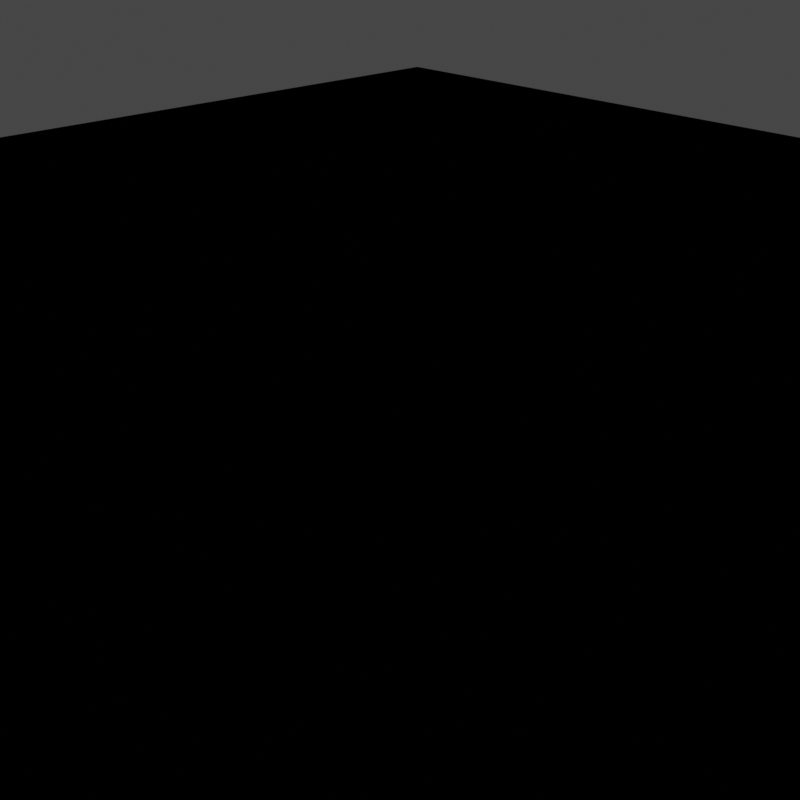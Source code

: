 # Source: map.blend  (saved by Blender 4.0.36; exported with 4.5.12 LTS)
import bpy
from mathutils import Matrix  # noqa: F401  (used for matrix-valued properties, if any)

bpy.ops.wm.read_factory_settings(use_empty=True)
scene = bpy.context.scene
scene.name = 'Scene'

# ---- collections
col_collection = bpy.data.collections.new('Collection'); scene.collection.children.link(col_collection)

# ---- images (referenced by path relative to the original .blend; pixels are not part of the script)
import os
ASSET_DIR = os.environ.get("B2B_ASSET_DIR", "")  # directory of the original .blend (textures are referenced by path, not embedded)
HERE = os.path.dirname(os.path.abspath(__file__))  # packed textures are extracted next to this script under _unpacked/

def load_image(name, relpath, width, height, colorspace="sRGB"):
    """Load a texture the original file referenced (path relative to the .blend, or extracted next to this script)."""
    p = next((c for c in (os.path.join(HERE, relpath), os.path.join(ASSET_DIR, relpath)) if relpath and os.path.exists(c)), "")
    if p:
        img = bpy.data.images.load(p, check_existing=True)
        img.name = name
    else:  # same state as the original file: an image datablock whose file is absent (Cycles renders it pink)
        img = bpy.data.images.new(name, width, height)
        img.source = "FILE"
        img.filepath = "//" + (relpath or name)
    img.colorspace_settings.name = colorspace
    return img
img_second_png = load_image('second.png', '', 1024, 1024, 'sRGB')
img_sand12_ci4_png = load_image('sand12.ci4.png', 'sand12.ci4.png', 1024, 1024, 'sRGB')
img_stone_ci4_png = load_image('stone.ci4.png', 'stone.ci4.png', 1024, 1024, 'sRGB')

# ---- materials (node trees are filled in below, after node groups)
mat_f3dlite_material = bpy.data.materials.new('f3dlite_material')
mat_f3dlite_material.alpha_threshold = 0.2
mat_f3dlite_material.use_transparency_overlap = False
mat_f3dlite_material.show_transparent_back = False
mat_f3dlite_material.use_backface_culling = True
mat_f3dlite_material.preview_render_type = 'FLAT'
mat_border = bpy.data.materials.new('border')
mat_border.alpha_threshold = 0.2
mat_border.use_transparency_overlap = False
mat_border.show_transparent_back = False
mat_border.use_backface_culling = True
mat_border.preview_render_type = 'FLAT'

# ---- node groups
ng_fogblender_off = bpy.data.node_groups.new('FogBlender_Off', 'ShaderNodeTree')
_N = ng_fogblender_off.nodes; _L = ng_fogblender_off.links
ng_calcfog = bpy.data.node_groups.new('CalcFog', 'ShaderNodeTree')
_N = ng_calcfog.nodes; _L = ng_calcfog.links
ng_3_point_lerp = bpy.data.node_groups.new('3 Point Lerp', 'ShaderNodeTree')
_N = ng_3_point_lerp.nodes; _L = ng_3_point_lerp.links
ng_cycle = bpy.data.node_groups.new('Cycle', 'ShaderNodeTree')
_N = ng_cycle.nodes; _L = ng_cycle.links
ng_f3dnoise_nonanimated = bpy.data.node_groups.new('F3DNoise_NonAnimated', 'ShaderNodeTree')
_N = ng_f3dnoise_nonanimated.nodes; _L = ng_f3dnoise_nonanimated.links
ng_uv = bpy.data.node_groups.new('UV', 'ShaderNodeTree')
_N = ng_uv.nodes; _L = ng_uv.links
ng_combinerinputs = bpy.data.node_groups.new('CombinerInputs', 'ShaderNodeTree')
_N = ng_combinerinputs.nodes; _L = ng_combinerinputs.links
ng_output_2cycle_opa = bpy.data.node_groups.new('OUTPUT_2CYCLE_OPA', 'ShaderNodeTree')
_N = ng_output_2cycle_opa.nodes; _L = ng_output_2cycle_opa.links
ng_is_not_i = bpy.data.node_groups.new('Is not i', 'ShaderNodeTree')
_N = ng_is_not_i.nodes; _L = ng_is_not_i.links
ng_uv_basis_0 = bpy.data.node_groups.new('UV Basis 0', 'ShaderNodeTree')
_N = ng_uv_basis_0.nodes; _L = ng_uv_basis_0.links
ng_shdcol_v = bpy.data.node_groups.new('ShdCol_V', 'ShaderNodeTree')
_N = ng_shdcol_v.nodes; _L = ng_shdcol_v.links
ng_texturesettings_lite = bpy.data.node_groups.new('TextureSettings_Lite', 'ShaderNodeTree')
_N = ng_texturesettings_lite.nodes; _L = ng_texturesettings_lite.links
ng_sceneproperties = bpy.data.node_groups.new('SceneProperties', 'ShaderNodeTree')
_s = ng_sceneproperties.interface.new_socket(name='FogEnable', in_out='OUTPUT', socket_type='NodeSocketFloat')
_s = ng_sceneproperties.interface.new_socket(name='FogColor', in_out='OUTPUT', socket_type='NodeSocketColor')
_s = ng_sceneproperties.interface.new_socket(name='F3D_NearClip', in_out='OUTPUT', socket_type='NodeSocketFloat')
_s = ng_sceneproperties.interface.new_socket(name='F3D_FarClip', in_out='OUTPUT', socket_type='NodeSocketFloat')
_s = ng_sceneproperties.interface.new_socket(name='Blender_Game_Scale', in_out='OUTPUT', socket_type='NodeSocketFloat')
_s = ng_sceneproperties.interface.new_socket(name='FogNear', in_out='OUTPUT', socket_type='NodeSocketFloat')
_s = ng_sceneproperties.interface.new_socket(name='FogFar', in_out='OUTPUT', socket_type='NodeSocketFloat')
_s = ng_sceneproperties.interface.new_socket(name='ShadeColor', in_out='OUTPUT', socket_type='NodeSocketColor')
_s = ng_sceneproperties.interface.new_socket(name='AmbientColor', in_out='OUTPUT', socket_type='NodeSocketColor')
_s = ng_sceneproperties.interface.new_socket(name='LightDirection', in_out='OUTPUT', socket_type='NodeSocketVector')
_N = ng_sceneproperties.nodes; _L = ng_sceneproperties.links
n0 = _N.new('NodeGroupOutput'); n0.name = 'Group Output'; n0.location = (0, 0)
n0.inputs[0].default_value = 1.0
n0.inputs[1].default_value = (1.0, 1.0, 1.0, 1.0)
n0.inputs[2].default_value = 100.0
n0.inputs[3].default_value = 3e+04
n0.inputs[4].default_value = 100.0
n0.inputs[5].default_value = 985.0
n0.inputs[6].default_value = 1000.0
n0.inputs[7].default_value = (1.0, 1.0, 1.0, 1.0)
n0.inputs[8].default_value = (0.5, 0.5, 0.5, 1.0)
n0.inputs[9].default_value = (0.4082, -0.8165, 0.4082)
n0.is_active_output = True

# ---- material node trees
mat_f3dlite_material.use_nodes = True; mat_f3dlite_material.node_tree.nodes.clear()
_N = mat_f3dlite_material.node_tree.nodes; _L = mat_f3dlite_material.node_tree.links
n0 = _N.new('NodeReroute'); n0.name = 'Reroute.025'; n0.location = (-181, -415)
n0.width = 16
n1 = _N.new('NodeReroute'); n1.name = 'Reroute.021'; n1.location = (-182, -380)
n1.width = 16
n1.socket_idname = 'NodeSocketFloat'
n2 = _N.new('NodeReroute'); n2.name = 'Reroute.010'; n2.location = (745, 316)
n2.width = 16
n2.socket_idname = 'NodeSocketFloat'
n3 = _N.new('NodeReroute'); n3.name = 'Reroute.009'; n3.location = (769, 339)
n3.width = 16
n4 = _N.new('NodeReroute'); n4.name = 'Reroute.017'; n4.location = (815, -160)
n4.width = 16
n4.socket_idname = 'NodeSocketFloat'
n5 = _N.new('NodeReroute'); n5.name = 'Reroute.003'; n5.location = (746, -220)
n5.width = 16
n5.socket_idname = 'NodeSocketFloat'
n6 = _N.new('NodeReroute'); n6.name = 'Reroute.001'; n6.location = (815, 41)
n6.width = 16
n7 = _N.new('NodeReroute'); n7.name = 'Reroute.019'; n7.location = (791, -138)
n7.width = 16
n7.socket_idname = 'NodeSocketFloat'
n8 = _N.new('NodeReroute'); n8.name = 'GlobalFogColor'; n8.location = (768, -116)
n8.label = 'Global Fog Color'
n8.width = 16
n9 = _N.new('NodeReroute'); n9.name = 'Reroute.016'; n9.location = (815, -584)
n9.width = 16
n9.socket_idname = 'NodeSocketFloat'
n10 = _N.new('NodeReroute'); n10.name = 'Combined_C'; n10.location = (526, 84)
n10.label = 'Combined_C'
n10.width = 16
n11 = _N.new('NodeReroute'); n11.name = 'Combined_A'; n11.location = (526, -220)
n11.label = 'Combined_A'
n11.width = 16
n11.socket_idname = 'NodeSocketFloat'
n12 = _N.new('ShaderNodeGroup'); n12.name = 'FogBlender'; n12.location = (854, -6)
n12.node_tree = ng_fogblender_off
n13 = _N.new('NodeReroute'); n13.name = 'Reroute.043'; n13.location = (-193, 204)
n13.width = 16
n13.socket_idname = 'NodeSocketVector'
n14 = _N.new('NodeReroute'); n14.name = 'Reroute.042'; n14.location = (-216, 160)
n14.width = 16
n14.socket_idname = 'NodeSocketVector'
n15 = _N.new('NodeReroute'); n15.name = 'Reroute.011'; n15.location = (-168, 248)
n15.width = 16
n15.socket_idname = 'NodeSocketVector'
n16 = _N.new('NodeReroute'); n16.name = 'Reroute.038'; n16.location = (273, 438)
n16.width = 16
n17 = _N.new('NodeReroute'); n17.name = 'Reroute.037'; n17.location = (251, 416)
n17.width = 16
n17.socket_idname = 'NodeSocketFloat'
n18 = _N.new('NodeReroute'); n18.name = 'Reroute.006'; n18.location = (-80, 600)
n18.width = 16
n18.socket_idname = 'NodeSocketVector'
n19 = _N.new('NodeReroute'); n19.name = 'Reroute.026'; n19.location = (-100, 557)
n19.width = 16
n19.socket_idname = 'NodeSocketVector'
n20 = _N.new('NodeReroute'); n20.name = 'Reroute.027'; n20.location = (-120, 514)
n20.width = 16
n20.socket_idname = 'NodeSocketVector'
n21 = _N.new('NodeReroute'); n21.name = 'Reroute.035'; n21.location = (251, 665)
n21.width = 16
n21.socket_idname = 'NodeSocketFloat'
n22 = _N.new('NodeReroute'); n22.name = 'Reroute.036'; n22.location = (273, 686)
n22.width = 16
n23 = _N.new('NodeReroute'); n23.name = 'Reroute.028'; n23.location = (-267, 439)
n23.width = 16
n23.socket_idname = 'NodeSocketInt'
n24 = _N.new('NodeReroute'); n24.name = 'Reroute.048'; n24.location = (271, 285)
n24.width = 16
n25 = _N.new('NodeReroute'); n25.name = 'Reroute.046'; n25.location = (271, 334)
n25.width = 16
n26 = _N.new('NodeReroute'); n26.name = 'Reroute.047'; n26.location = (249, 264)
n26.width = 16
n26.socket_idname = 'NodeSocketFloat'
n27 = _N.new('NodeReroute'); n27.name = 'Reroute.045'; n27.location = (249, 312)
n27.width = 16
n27.socket_idname = 'NodeSocketFloat'
n28 = _N.new('NodeReroute'); n28.name = 'Reroute.039'; n28.location = (-267, 84)
n28.width = 16
n28.socket_idname = 'NodeSocketInt'
n29 = _N.new('NodeReroute'); n29.name = 'Reroute.052'; n29.location = (-241, 116)
n29.width = 16
n29.socket_idname = 'NodeSocketVector'
n30 = _N.new('NodeReroute'); n30.name = 'Reroute.005'; n30.location = (-168, 834)
n30.width = 16
n30.socket_idname = 'NodeSocketVector'
n31 = _N.new('NodeReroute'); n31.name = 'Reroute.041'; n31.location = (-193, 811)
n31.width = 16
n31.socket_idname = 'NodeSocketVector'
n32 = _N.new('NodeReroute'); n32.name = 'Reroute.040'; n32.location = (-216, 790)
n32.width = 16
n32.socket_idname = 'NodeSocketVector'
n33 = _N.new('NodeReroute'); n33.name = 'Reroute.012'; n33.location = (-267, 747)
n33.width = 16
n33.socket_idname = 'NodeSocketInt'
n34 = _N.new('NodeReroute'); n34.name = 'Reroute.051'; n34.location = (-241, 767)
n34.width = 16
n34.socket_idname = 'NodeSocketVector'
n35 = _N.new('NodeReroute'); n35.name = 'Reroute.013'; n35.location = (-80, 920)
n35.width = 16
n35.socket_idname = 'NodeSocketVector'
n36 = _N.new('NodeReroute'); n36.name = 'Reroute.002'; n36.location = (-100, 898)
n36.width = 16
n36.socket_idname = 'NodeSocketVector'
n37 = _N.new('NodeReroute'); n37.name = 'Reroute.022'; n37.location = (-120, 877)
n37.width = 16
n37.socket_idname = 'NodeSocketVector'
n38 = _N.new('NodeReroute'); n38.name = 'Reroute.049'; n38.location = (-144, 853)
n38.width = 16
n38.socket_idname = 'NodeSocketVector'
n39 = _N.new('NodeReroute'); n39.name = 'Reroute.060'; n39.location = (-314, 391)
n39.width = 16
n39.socket_idname = 'NodeSocketFloat'
n40 = _N.new('NodeReroute'); n40.name = 'Reroute.054'; n40.location = (-314, 701)
n40.width = 16
n40.socket_idname = 'NodeSocketFloat'
n41 = _N.new('NodeReroute'); n41.name = 'Reroute.053'; n41.location = (-292, 723)
n41.width = 16
n41.socket_idname = 'NodeSocketFloat'
n42 = _N.new('NodeReroute'); n42.name = 'Reroute.059'; n42.location = (-292, 414)
n42.width = 16
n42.socket_idname = 'NodeSocketFloat'
n43 = _N.new('NodeReroute'); n43.name = 'Reroute.055'; n43.location = (-337, 679)
n43.width = 16
n43.socket_idname = 'NodeSocketFloat'
n44 = _N.new('NodeReroute'); n44.name = 'Reroute.056'; n44.location = (-358, 657)
n44.width = 16
n44.socket_idname = 'NodeSocketFloat'
n45 = _N.new('NodeReroute'); n45.name = 'Reroute.058'; n45.location = (-337, 61)
n45.width = 16
n45.socket_idname = 'NodeSocketFloat'
n46 = _N.new('NodeReroute'); n46.name = 'Reroute.057'; n46.location = (-358, 39)
n46.width = 16
n46.socket_idname = 'NodeSocketFloat'
n47 = _N.new('NodeReroute'); n47.name = 'Reroute.050'; n47.location = (-144, 470)
n47.width = 16
n47.socket_idname = 'NodeSocketVector'
n48 = _N.new('NodeReroute'); n48.name = 'Reroute.014'; n48.location = (242, 63)
n48.width = 16
n48.socket_idname = 'NodeSocketFloat'
n49 = _N.new('NodeReroute'); n49.name = 'Reroute.008'; n49.location = (242, -327)
n49.width = 16
n49.socket_idname = 'NodeSocketFloat'
n50 = _N.new('ShaderNodeTexImage'); n50.name = 'Tex1_2'; n50.location = (-125, 213)
n50.label = 'Tex1 Sample 2'
n50.width = 140
n50.mute = True
n50.hide = True
n50.image = img_second_png
n50.interpolation = 'Closest'
n51 = _N.new('ShaderNodeTexImage'); n51.name = 'Tex1_3'; n51.location = (-125, 170)
n51.label = 'Tex1 Sample 3'
n51.width = 140
n51.mute = True
n51.hide = True
n51.image = img_second_png
n51.interpolation = 'Closest'
n52 = _N.new('ShaderNodeTexImage'); n52.name = 'Tex1_4'; n52.location = (-125, 126)
n52.label = 'Tex1 Sample 4'
n52.width = 140
n52.mute = True
n52.hide = True
n52.image = img_second_png
n52.interpolation = 'Closest'
n53 = _N.new('NodeReroute'); n53.name = 'Reroute.015'; n53.location = (242, -584)
n53.width = 16
n53.socket_idname = 'NodeSocketFloat'
n54 = _N.new('NodeReroute'); n54.name = 'ShadeColOut'; n54.location = (193, 130)
n54.label = 'Shade Out'
n54.width = 16
n55 = _N.new('NodeReroute'); n55.name = 'AmbientColOut'; n55.location = (217, 100)
n55.label = 'Ambient Out'
n55.width = 16
n56 = _N.new('ShaderNodeGroup'); n56.name = 'CalcFog'; n56.location = (42, -292)
n56.label = 'Calculate Fog'
n56.width = 166
n56.node_tree = ng_calcfog
n57 = _N.new('ShaderNodeOutputMaterial'); n57.name = 'Material Output F3D'; n57.location = (1381, 199)
n57.label = 'Material Output F3D'
n57.target = 'CYCLES'
n58 = _N.new('NodeReroute'); n58.name = 'Cycle C 2'; n58.location = (1044, 41)
n58.width = 16
n59 = _N.new('NodeReroute'); n59.name = 'Cycle 1 A'; n59.location = (745, 62)
n59.width = 16
n59.socket_idname = 'NodeSocketFloat'
n60 = _N.new('NodeReroute'); n60.name = 'Reroute.004'; n60.location = (769, 84)
n60.width = 16
n61 = _N.new('ShaderNodeGroup'); n61.name = '3 Point Lerp.001'; n61.location = (27, 369)
n61.label = '3 Point Lerp'
n61.mute = True
n61.node_tree = ng_3_point_lerp
n62 = _N.new('ShaderNodeGroup'); n62.name = 'Cycle_2'; n62.location = (583, 75)
n62.label = 'Cycle_2'
n62.node_tree = ng_cycle
n62.inputs[1].default_value = (0.0, 0.0, 0.0, 1.0)
n62.inputs[3].default_value = (0.0, 0.0, 0.0, 1.0)
n62.inputs[4].default_value = 0.0
n62.inputs[5].default_value = 0.0
n62.inputs[6].default_value = 0.0
n63 = _N.new('NodeReroute'); n63.name = 'Reroute.062'; n63.location = (271, -547)
n63.width = 16
n63.socket_idname = 'NodeSocketFloat'
n64 = _N.new('NodeReroute'); n64.name = 'Reroute.061'; n64.location = (271, -726)
n64.width = 16
n64.socket_idname = 'NodeSocketFloat'
n65 = _N.new('ShaderNodeGroup'); n65.name = 'F3DNoiseFactor'; n65.location = (17, -692)
n65.label = 'F3D Noise Factor'
n65.width = 217
n65.node_tree = ng_f3dnoise_nonanimated
n66 = _N.new('NodeReroute'); n66.name = 'Reroute.023'; n66.location = (768, -674)
n66.width = 16
n67 = _N.new('NodeReroute'); n67.name = 'Reroute.020'; n67.location = (791, -648)
n67.width = 16
n67.socket_idname = 'NodeSocketFloat'
n68 = _N.new('NodeReroute'); n68.name = 'Reroute.024'; n68.location = (-181, -674)
n68.width = 16
n69 = _N.new('NodeReroute'); n69.name = 'Reroute.018'; n69.location = (-182, -646)
n69.width = 16
n69.socket_idname = 'NodeSocketFloat'
n70 = _N.new('NodeReroute'); n70.name = 'Reroute.065'; n70.location = (267, 42)
n70.width = 16
n70.socket_idname = 'NodeSocketVector'
n71 = _N.new('NodeReroute'); n71.name = 'FogColor'; n71.location = (-244, -415)
n71.label = 'Fog Color'
n71.width = 16
n72 = _N.new('NodeReroute'); n72.name = 'FogEnable'; n72.location = (-244, -381)
n72.label = 'Enable Fog'
n72.width = 16
n72.socket_idname = 'NodeSocketFloat'
n73 = _N.new('NodeReroute'); n73.name = 'ShadeColor'; n73.location = (-244, -547)
n73.label = 'Shade Color'
n73.width = 16
n74 = _N.new('NodeReroute'); n74.name = 'AmbientColor'; n74.location = (-244, -581)
n74.label = 'Ambient Color'
n74.width = 16
n75 = _N.new('NodeReroute'); n75.name = 'LightDirection'; n75.location = (-244, -613)
n75.label = 'Light Direction'
n75.width = 16
n75.socket_idname = 'NodeSocketVector'
n76 = _N.new('NodeReroute'); n76.name = 'Reroute.033'; n76.location = (-20, -547)
n76.width = 16
n77 = _N.new('NodeReroute'); n77.name = 'Reroute.034'; n77.location = (-2, -581)
n77.width = 16
n78 = _N.new('NodeReroute'); n78.name = 'Reroute.030'; n78.location = (217, -253)
n78.width = 16
n79 = _N.new('NodeReroute'); n79.name = 'Reroute.029'; n79.location = (193, -235)
n79.width = 16
n80 = _N.new('NodeReroute'); n80.name = 'Reroute.031'; n80.location = (-20, -235)
n80.width = 16
n81 = _N.new('NodeReroute'); n81.name = 'Reroute.032'; n81.location = (-2, -253)
n81.width = 16
n82 = _N.new('NodeReroute'); n82.name = 'Reroute'; n82.location = (21, -613)
n82.width = 16
n82.socket_idname = 'NodeSocketVector'
n83 = _N.new('NodeReroute'); n83.name = 'Reroute.007'; n83.location = (21, -273)
n83.width = 16
n83.socket_idname = 'NodeSocketVector'
n84 = _N.new('NodeReroute'); n84.name = 'Reroute.064'; n84.location = (267, -273)
n84.width = 16
n84.socket_idname = 'NodeSocketVector'
n85 = _N.new('ShaderNodeGroup'); n85.name = 'UV'; n85.location = (-987, 408)
n85.width = 165
n85.node_tree = ng_uv
n86 = _N.new('ShaderNodeGroup'); n86.name = 'CombinerInputs'; n86.location = (296, 3)
n86.node_tree = ng_combinerinputs
n86.inputs[0].default_value = (0.0, 0.0, 0.0, 1.0)
n86.inputs[1].default_value = 1.0
n86.inputs[2].default_value = (0.9999, 1.0, 1.0, 1.0)
n86.inputs[3].default_value = 1.0
n86.inputs[4].default_value = (0.5, 0.5, 0.5, 1.0)
n86.inputs[5].default_value = (0.0, 0.0, 0.0, 1.0)
n86.inputs[6].default_value = 0.0
n86.inputs[7].default_value = 0.0
n86.inputs[8].default_value = 0.4471
n86.inputs[9].default_value = 0.1647
n87 = _N.new('ShaderNodeGroup'); n87.name = 'OUTPUT'; n87.location = (1116, 175)
n87.width = 219
n87.node_tree = ng_output_2cycle_opa
n88 = _N.new('ShaderNodeGroup'); n88.name = 'Tex1_I'; n88.location = (295, 396)
n88.label = 'Tex1_I'
n88.mute = True
n88.node_tree = ng_is_not_i
n89 = _N.new('ShaderNodeTexImage'); n89.name = 'Tex0_4'; n89.location = (-63, 479)
n89.label = 'Tex0 Sample 4'
n89.width = 140
n89.hide = True
n89.image = img_sand12_ci4_png
n89.interpolation = 'Closest'
n90 = _N.new('ShaderNodeTexImage'); n90.name = 'Tex0_3'; n90.location = (-63, 524)
n90.label = 'Tex0 Sample 3'
n90.width = 140
n90.hide = True
n90.image = img_sand12_ci4_png
n90.interpolation = 'Closest'
n91 = _N.new('ShaderNodeTexImage'); n91.name = 'Tex0_2'; n91.location = (-62, 567)
n91.label = 'Tex0 Sample 2'
n91.width = 140
n91.hide = True
n91.image = img_sand12_ci4_png
n91.interpolation = 'Closest'
n92 = _N.new('ShaderNodeTexImage'); n92.name = 'Tex0_1'; n92.location = (-61, 610)
n92.label = 'Tex0'
n92.width = 140
n92.hide = True
n92.image = img_sand12_ci4_png
n92.interpolation = 'Closest'
n93 = _N.new('ShaderNodeGroup'); n93.name = 'UV Basis'; n93.location = (-787, 638)
n93.width = 164
n93.node_tree = ng_uv_basis_0
n93.inputs[1].default_value = 64
n93.inputs[2].default_value = 64
n93.inputs[3].default_value = 32
n93.inputs[4].default_value = 32
n93.inputs[5].default_value = 1.0
n93.inputs[6].default_value = 1.0
n93.inputs[7].default_value = 1
n94 = _N.new('ShaderNodeGroup'); n94.name = 'Shade Color'; n94.location = (296, 241)
n94.label = 'Shade Color'
n94.width = 139
n94.node_tree = ng_shdcol_v
n94.inputs[2].default_value = 1
n95 = _N.new('ShaderNodeGroup'); n95.name = 'TextureSettings'; n95.location = (-575, 956)
n95.width = 189
n95.node_tree = ng_texturesettings_lite
n95.inputs[4].default_value = 0.0
n95.inputs[9].default_value = 0.0
n95.inputs[10].default_value = 0
n95.inputs[11].default_value = 0.0
n95.inputs[12].default_value = 63.0
n95.inputs[13].default_value = 6
n95.inputs[14].default_value = 0
n95.inputs[15].default_value = 0.0
n95.inputs[16].default_value = 63.0
n95.inputs[17].default_value = 6
n95.inputs[18].default_value = 0.0
n95.inputs[19].default_value = 0
n95.inputs[20].default_value = 0.0
n95.inputs[21].default_value = 63.0
n95.inputs[22].default_value = 5
n95.inputs[23].default_value = 0
n95.inputs[24].default_value = 0.0
n95.inputs[25].default_value = 31.0
n95.inputs[26].default_value = 5
n95.inputs[27].default_value = 0.0
n95.inputs[28].default_value = 0
n95.inputs[29].default_value = 0
n95.inputs[30].default_value = 0
n95.inputs[31].default_value = 0
n95.inputs[32].default_value = 0.0
n95.inputs[33].default_value = 0
n95.inputs[34].default_value = 0
n95.inputs[35].default_value = 0
n95.inputs[36].default_value = 0
n95.inputs[37].default_value = 0.0
n95.inputs[38].default_value = 1
n96 = _N.new('ShaderNodeTexImage'); n96.name = 'Tex1_1'; n96.location = (-124, 258)
n96.label = 'Tex1'
n96.width = 140
n96.mute = True
n96.hide = True
n96.image = img_second_png
n96.interpolation = 'Closest'
n97 = _N.new('ShaderNodeGroup'); n97.name = 'Cycle_1'; n97.location = (583, 374)
n97.label = 'Cycle_1'
n97.node_tree = ng_cycle
n97.inputs[1].default_value = (0.0, 0.0, 0.0, 1.0)
n97.inputs[3].default_value = (0.0, 0.0, 0.0, 1.0)
n97.inputs[4].default_value = 0.0
n97.inputs[5].default_value = 0.0
n97.inputs[6].default_value = 0.0
n98 = _N.new('ShaderNodeGroup'); n98.name = 'Tex0_I'; n98.location = (296, 549)
n98.label = 'Tex0_I'
n98.node_tree = ng_is_not_i
n99 = _N.new('ShaderNodeGroup'); n99.name = '3 Point Lerp'; n99.location = (88, 722)
n99.label = '3 Point Lerp'
n99.node_tree = ng_3_point_lerp
n100 = _N.new('ShaderNodeGroup'); n100.name = 'SceneProperties'; n100.location = (-420, -360)
n100.node_tree = ng_sceneproperties
n101 = _N.new('ShaderNodeOutputMaterial'); n101.name = 'Material Output'; n101.location = (0, 0)
n101.target = 'EEVEE'
n102 = _N.new('ShaderNodeMixShader'); n102.name = 'Mix Shader'; n102.location = (0, 0)
n102.label = 'Disable Shadow'
n102.hide = True
n103 = _N.new('ShaderNodeLightPath'); n103.name = 'Light Path'; n103.location = (0, 0)
n103.hide = True
n104 = _N.new('ShaderNodeBsdfTransparent'); n104.name = 'Transparent BSDF'; n104.location = (0, 0)
n104.hide = True
_L.new(n60.outputs[0], n10.inputs[0])
_L.new(n5.outputs[0], n11.inputs[0])
_L.new(n59.outputs[0], n5.inputs[0])
_L.new(n97.outputs[0], n3.inputs[0])
_L.new(n62.outputs[0], n6.inputs[0])
_L.new(n60.outputs[0], n87.inputs[0])
_L.new(n59.outputs[0], n87.inputs[1])
_L.new(n24.outputs[0], n88.inputs[0])
_L.new(n62.outputs[1], n87.inputs[3])
_L.new(n3.outputs[0], n60.inputs[0])
_L.new(n97.outputs[1], n2.inputs[0])
_L.new(n2.outputs[0], n59.inputs[0])
_L.new(n95.outputs[0], n35.inputs[0])
_L.new(n18.outputs[0], n92.inputs[0])
_L.new(n15.outputs[0], n96.inputs[0])
_L.new(n35.outputs[0], n18.inputs[0])
_L.new(n58.outputs[0], n87.inputs[2])
_L.new(n6.outputs[0], n12.inputs[0])
_L.new(n12.outputs[0], n58.inputs[0])
_L.new(n85.outputs[0], n93.inputs[0])
_L.new(n93.outputs[0], n95.inputs[0])
_L.new(n93.outputs[1], n95.inputs[1])
_L.new(n93.outputs[2], n95.inputs[2])
_L.new(n93.outputs[3], n95.inputs[3])
_L.new(n93.outputs[5], n95.inputs[5])
_L.new(n93.outputs[6], n95.inputs[6])
_L.new(n93.outputs[7], n95.inputs[7])
_L.new(n93.outputs[8], n95.inputs[8])
_L.new(n56.outputs[0], n49.inputs[0])
_L.new(n49.outputs[0], n48.inputs[0])
_L.new(n49.outputs[0], n53.inputs[0])
_L.new(n53.outputs[0], n9.inputs[0])
_L.new(n9.outputs[0], n4.inputs[0])
_L.new(n4.outputs[0], n12.inputs[3])
_L.new(n48.outputs[0], n94.inputs[3])
_L.new(n7.outputs[0], n12.inputs[2])
_L.new(n1.outputs[0], n69.inputs[0])
_L.new(n67.outputs[0], n7.inputs[0])
_L.new(n69.outputs[0], n67.inputs[0])
_L.new(n72.outputs[0], n1.inputs[0])
_L.new(n8.outputs[0], n12.inputs[1])
_L.new(n66.outputs[0], n8.inputs[0])
_L.new(n68.outputs[0], n66.inputs[0])
_L.new(n0.outputs[0], n68.inputs[0])
_L.new(n71.outputs[0], n0.inputs[0])
_L.new(n1.outputs[0], n56.inputs[0])
_L.new(n79.outputs[0], n54.inputs[0])
_L.new(n78.outputs[0], n55.inputs[0])
_L.new(n80.outputs[0], n79.inputs[0])
_L.new(n81.outputs[0], n78.inputs[0])
_L.new(n76.outputs[0], n80.inputs[0])
_L.new(n77.outputs[0], n81.inputs[0])
_L.new(n73.outputs[0], n76.inputs[0])
_L.new(n74.outputs[0], n77.inputs[0])
_L.new(n87.outputs[0], n57.inputs[0])
_L.new(n19.outputs[0], n91.inputs[0])
_L.new(n20.outputs[0], n90.inputs[0])
_L.new(n23.outputs[0], n99.inputs[8])
_L.new(n95.outputs[1], n36.inputs[0])
_L.new(n95.outputs[4], n30.inputs[0])
_L.new(n95.outputs[2], n37.inputs[0])
_L.new(n36.outputs[0], n19.inputs[0])
_L.new(n37.outputs[0], n20.inputs[0])
_L.new(n90.outputs[0], n99.inputs[4])
_L.new(n91.outputs[0], n99.inputs[2])
_L.new(n92.outputs[0], n99.inputs[0])
_L.new(n91.outputs[1], n99.inputs[3])
_L.new(n90.outputs[1], n99.inputs[5])
_L.new(n16.outputs[0], n98.inputs[0])
_L.new(n17.outputs[0], n98.inputs[1])
_L.new(n92.outputs[1], n99.inputs[1])
_L.new(n30.outputs[0], n15.inputs[0])
_L.new(n95.outputs[8], n33.inputs[0])
_L.new(n33.outputs[0], n23.inputs[0])
_L.new(n99.outputs[1], n21.inputs[0])
_L.new(n99.outputs[0], n22.inputs[0])
_L.new(n21.outputs[0], n17.inputs[0])
_L.new(n22.outputs[0], n16.inputs[0])
_L.new(n96.outputs[0], n61.inputs[0])
_L.new(n96.outputs[1], n61.inputs[1])
_L.new(n26.outputs[0], n88.inputs[1])
_L.new(n50.outputs[0], n61.inputs[2])
_L.new(n50.outputs[1], n61.inputs[3])
_L.new(n51.outputs[0], n61.inputs[4])
_L.new(n51.outputs[1], n61.inputs[5])
_L.new(n13.outputs[0], n50.inputs[0])
_L.new(n14.outputs[0], n51.inputs[0])
_L.new(n28.outputs[0], n61.inputs[8])
_L.new(n23.outputs[0], n28.inputs[0])
_L.new(n95.outputs[6], n32.inputs[0])
_L.new(n95.outputs[5], n31.inputs[0])
_L.new(n32.outputs[0], n14.inputs[0])
_L.new(n31.outputs[0], n13.inputs[0])
_L.new(n61.outputs[1], n27.inputs[0])
_L.new(n61.outputs[0], n25.inputs[0])
_L.new(n27.outputs[0], n26.inputs[0])
_L.new(n25.outputs[0], n24.inputs[0])
_L.new(n39.outputs[0], n99.inputs[10])
_L.new(n45.outputs[0], n61.inputs[9])
_L.new(n89.outputs[0], n99.inputs[6])
_L.new(n89.outputs[1], n99.inputs[7])
_L.new(n42.outputs[0], n99.inputs[9])
_L.new(n47.outputs[0], n89.inputs[0])
_L.new(n95.outputs[3], n38.inputs[0])
_L.new(n38.outputs[0], n47.inputs[0])
_L.new(n52.outputs[0], n61.inputs[6])
_L.new(n52.outputs[1], n61.inputs[7])
_L.new(n29.outputs[0], n52.inputs[0])
_L.new(n46.outputs[0], n61.inputs[10])
_L.new(n95.outputs[7], n34.inputs[0])
_L.new(n34.outputs[0], n29.inputs[0])
_L.new(n95.outputs[9], n41.inputs[0])
_L.new(n95.outputs[10], n40.inputs[0])
_L.new(n95.outputs[11], n43.inputs[0])
_L.new(n95.outputs[12], n44.inputs[0])
_L.new(n44.outputs[0], n46.inputs[0])
_L.new(n43.outputs[0], n45.inputs[0])
_L.new(n41.outputs[0], n42.inputs[0])
_L.new(n40.outputs[0], n39.inputs[0])
_L.new(n63.outputs[0], n86.inputs[10])
_L.new(n64.outputs[0], n63.inputs[0])
_L.new(n65.outputs[0], n64.inputs[0])
_L.new(n70.outputs[0], n94.inputs[4])
_L.new(n75.outputs[0], n82.inputs[0])
_L.new(n82.outputs[0], n83.inputs[0])
_L.new(n83.outputs[0], n84.inputs[0])
_L.new(n84.outputs[0], n70.inputs[0])
_L.new(n100.outputs[0], n72.inputs[0])
_L.new(n100.outputs[1], n71.inputs[0])
_L.new(n100.outputs[5], n56.inputs[4])
_L.new(n100.outputs[6], n56.inputs[5])
_L.new(n100.outputs[4], n56.inputs[3])
_L.new(n100.outputs[2], n56.inputs[1])
_L.new(n100.outputs[3], n56.inputs[2])
_L.new(n100.outputs[7], n73.inputs[0])
_L.new(n100.outputs[8], n74.inputs[0])
_L.new(n100.outputs[9], n75.inputs[0])
_L.new(n54.outputs[0], n94.inputs[0])
_L.new(n55.outputs[0], n94.inputs[1])
_L.new(n98.outputs[0], n97.inputs[0])
_L.new(n94.outputs[0], n97.inputs[2])
_L.new(n86.outputs[0], n97.inputs[7])
_L.new(n10.outputs[0], n62.inputs[0])
_L.new(n86.outputs[3], n62.inputs[2])
_L.new(n11.outputs[0], n62.inputs[7])
_L.new(n87.outputs[0], n102.inputs[1])
_L.new(n102.outputs[0], n101.inputs[0])
_L.new(n103.outputs[1], n102.inputs[0])
_L.new(n104.outputs[0], n102.inputs[2])
n57.is_active_output = True
mat_border.use_nodes = True; mat_border.node_tree.nodes.clear()
_N = mat_border.node_tree.nodes; _L = mat_border.node_tree.links
n0 = _N.new('NodeReroute'); n0.name = 'Reroute.025'; n0.location = (-181, -415)
n0.width = 16
n1 = _N.new('NodeReroute'); n1.name = 'Reroute.021'; n1.location = (-182, -380)
n1.width = 16
n1.socket_idname = 'NodeSocketFloat'
n2 = _N.new('NodeReroute'); n2.name = 'Reroute.010'; n2.location = (745, 316)
n2.width = 16
n2.socket_idname = 'NodeSocketFloat'
n3 = _N.new('NodeReroute'); n3.name = 'Reroute.009'; n3.location = (769, 339)
n3.width = 16
n4 = _N.new('NodeReroute'); n4.name = 'Reroute.017'; n4.location = (815, -160)
n4.width = 16
n4.socket_idname = 'NodeSocketFloat'
n5 = _N.new('NodeReroute'); n5.name = 'Reroute.003'; n5.location = (746, -220)
n5.width = 16
n5.socket_idname = 'NodeSocketFloat'
n6 = _N.new('NodeReroute'); n6.name = 'Reroute.001'; n6.location = (815, 41)
n6.width = 16
n7 = _N.new('NodeReroute'); n7.name = 'Reroute.019'; n7.location = (791, -138)
n7.width = 16
n7.socket_idname = 'NodeSocketFloat'
n8 = _N.new('NodeReroute'); n8.name = 'GlobalFogColor'; n8.location = (768, -116)
n8.label = 'Global Fog Color'
n8.width = 16
n9 = _N.new('NodeReroute'); n9.name = 'Reroute.016'; n9.location = (815, -584)
n9.width = 16
n9.socket_idname = 'NodeSocketFloat'
n10 = _N.new('NodeReroute'); n10.name = 'Combined_C'; n10.location = (526, 84)
n10.label = 'Combined_C'
n10.width = 16
n11 = _N.new('NodeReroute'); n11.name = 'Combined_A'; n11.location = (526, -220)
n11.label = 'Combined_A'
n11.width = 16
n11.socket_idname = 'NodeSocketFloat'
n12 = _N.new('ShaderNodeGroup'); n12.name = 'FogBlender'; n12.location = (854, -6)
n12.node_tree = ng_fogblender_off
n13 = _N.new('NodeReroute'); n13.name = 'Reroute.043'; n13.location = (-193, 204)
n13.width = 16
n13.socket_idname = 'NodeSocketVector'
n14 = _N.new('NodeReroute'); n14.name = 'Reroute.042'; n14.location = (-216, 160)
n14.width = 16
n14.socket_idname = 'NodeSocketVector'
n15 = _N.new('NodeReroute'); n15.name = 'Reroute.011'; n15.location = (-168, 248)
n15.width = 16
n15.socket_idname = 'NodeSocketVector'
n16 = _N.new('NodeReroute'); n16.name = 'Reroute.038'; n16.location = (273, 438)
n16.width = 16
n17 = _N.new('NodeReroute'); n17.name = 'Reroute.037'; n17.location = (251, 416)
n17.width = 16
n17.socket_idname = 'NodeSocketFloat'
n18 = _N.new('NodeReroute'); n18.name = 'Reroute.006'; n18.location = (-80, 600)
n18.width = 16
n18.socket_idname = 'NodeSocketVector'
n19 = _N.new('NodeReroute'); n19.name = 'Reroute.026'; n19.location = (-100, 557)
n19.width = 16
n19.socket_idname = 'NodeSocketVector'
n20 = _N.new('NodeReroute'); n20.name = 'Reroute.027'; n20.location = (-120, 514)
n20.width = 16
n20.socket_idname = 'NodeSocketVector'
n21 = _N.new('NodeReroute'); n21.name = 'Reroute.035'; n21.location = (251, 665)
n21.width = 16
n21.socket_idname = 'NodeSocketFloat'
n22 = _N.new('NodeReroute'); n22.name = 'Reroute.036'; n22.location = (273, 686)
n22.width = 16
n23 = _N.new('NodeReroute'); n23.name = 'Reroute.028'; n23.location = (-267, 439)
n23.width = 16
n23.socket_idname = 'NodeSocketInt'
n24 = _N.new('NodeReroute'); n24.name = 'Reroute.048'; n24.location = (271, 285)
n24.width = 16
n25 = _N.new('NodeReroute'); n25.name = 'Reroute.046'; n25.location = (271, 334)
n25.width = 16
n26 = _N.new('NodeReroute'); n26.name = 'Reroute.047'; n26.location = (249, 264)
n26.width = 16
n26.socket_idname = 'NodeSocketFloat'
n27 = _N.new('NodeReroute'); n27.name = 'Reroute.045'; n27.location = (249, 312)
n27.width = 16
n27.socket_idname = 'NodeSocketFloat'
n28 = _N.new('NodeReroute'); n28.name = 'Reroute.039'; n28.location = (-267, 84)
n28.width = 16
n28.socket_idname = 'NodeSocketInt'
n29 = _N.new('NodeReroute'); n29.name = 'Reroute.052'; n29.location = (-241, 116)
n29.width = 16
n29.socket_idname = 'NodeSocketVector'
n30 = _N.new('NodeReroute'); n30.name = 'Reroute.005'; n30.location = (-168, 834)
n30.width = 16
n30.socket_idname = 'NodeSocketVector'
n31 = _N.new('NodeReroute'); n31.name = 'Reroute.041'; n31.location = (-193, 811)
n31.width = 16
n31.socket_idname = 'NodeSocketVector'
n32 = _N.new('NodeReroute'); n32.name = 'Reroute.040'; n32.location = (-216, 790)
n32.width = 16
n32.socket_idname = 'NodeSocketVector'
n33 = _N.new('NodeReroute'); n33.name = 'Reroute.012'; n33.location = (-267, 747)
n33.width = 16
n33.socket_idname = 'NodeSocketInt'
n34 = _N.new('NodeReroute'); n34.name = 'Reroute.051'; n34.location = (-241, 767)
n34.width = 16
n34.socket_idname = 'NodeSocketVector'
n35 = _N.new('NodeReroute'); n35.name = 'Reroute.013'; n35.location = (-80, 920)
n35.width = 16
n35.socket_idname = 'NodeSocketVector'
n36 = _N.new('NodeReroute'); n36.name = 'Reroute.002'; n36.location = (-100, 898)
n36.width = 16
n36.socket_idname = 'NodeSocketVector'
n37 = _N.new('NodeReroute'); n37.name = 'Reroute.022'; n37.location = (-120, 877)
n37.width = 16
n37.socket_idname = 'NodeSocketVector'
n38 = _N.new('NodeReroute'); n38.name = 'Reroute.049'; n38.location = (-144, 853)
n38.width = 16
n38.socket_idname = 'NodeSocketVector'
n39 = _N.new('NodeReroute'); n39.name = 'Reroute.060'; n39.location = (-314, 391)
n39.width = 16
n39.socket_idname = 'NodeSocketFloat'
n40 = _N.new('NodeReroute'); n40.name = 'Reroute.054'; n40.location = (-314, 701)
n40.width = 16
n40.socket_idname = 'NodeSocketFloat'
n41 = _N.new('NodeReroute'); n41.name = 'Reroute.053'; n41.location = (-292, 723)
n41.width = 16
n41.socket_idname = 'NodeSocketFloat'
n42 = _N.new('NodeReroute'); n42.name = 'Reroute.059'; n42.location = (-292, 414)
n42.width = 16
n42.socket_idname = 'NodeSocketFloat'
n43 = _N.new('NodeReroute'); n43.name = 'Reroute.055'; n43.location = (-337, 679)
n43.width = 16
n43.socket_idname = 'NodeSocketFloat'
n44 = _N.new('NodeReroute'); n44.name = 'Reroute.056'; n44.location = (-358, 657)
n44.width = 16
n44.socket_idname = 'NodeSocketFloat'
n45 = _N.new('NodeReroute'); n45.name = 'Reroute.058'; n45.location = (-337, 61)
n45.width = 16
n45.socket_idname = 'NodeSocketFloat'
n46 = _N.new('NodeReroute'); n46.name = 'Reroute.057'; n46.location = (-358, 39)
n46.width = 16
n46.socket_idname = 'NodeSocketFloat'
n47 = _N.new('NodeReroute'); n47.name = 'Reroute.050'; n47.location = (-144, 470)
n47.width = 16
n47.socket_idname = 'NodeSocketVector'
n48 = _N.new('NodeReroute'); n48.name = 'Reroute.014'; n48.location = (242, 63)
n48.width = 16
n48.socket_idname = 'NodeSocketFloat'
n49 = _N.new('NodeReroute'); n49.name = 'Reroute.008'; n49.location = (242, -327)
n49.width = 16
n49.socket_idname = 'NodeSocketFloat'
n50 = _N.new('ShaderNodeTexImage'); n50.name = 'Tex1_2'; n50.location = (-125, 213)
n50.label = 'Tex1 Sample 2'
n50.width = 140
n50.mute = True
n50.hide = True
n50.image = img_second_png
n50.interpolation = 'Closest'
n51 = _N.new('ShaderNodeTexImage'); n51.name = 'Tex1_3'; n51.location = (-125, 170)
n51.label = 'Tex1 Sample 3'
n51.width = 140
n51.mute = True
n51.hide = True
n51.image = img_second_png
n51.interpolation = 'Closest'
n52 = _N.new('ShaderNodeTexImage'); n52.name = 'Tex1_4'; n52.location = (-125, 126)
n52.label = 'Tex1 Sample 4'
n52.width = 140
n52.mute = True
n52.hide = True
n52.image = img_second_png
n52.interpolation = 'Closest'
n53 = _N.new('NodeReroute'); n53.name = 'Reroute.015'; n53.location = (242, -584)
n53.width = 16
n53.socket_idname = 'NodeSocketFloat'
n54 = _N.new('NodeReroute'); n54.name = 'ShadeColOut'; n54.location = (193, 130)
n54.label = 'Shade Out'
n54.width = 16
n55 = _N.new('NodeReroute'); n55.name = 'AmbientColOut'; n55.location = (217, 100)
n55.label = 'Ambient Out'
n55.width = 16
n56 = _N.new('ShaderNodeGroup'); n56.name = 'CalcFog'; n56.location = (42, -292)
n56.label = 'Calculate Fog'
n56.width = 166
n56.node_tree = ng_calcfog
n57 = _N.new('ShaderNodeOutputMaterial'); n57.name = 'Material Output F3D'; n57.location = (1381, 199)
n57.label = 'Material Output F3D'
n57.target = 'CYCLES'
n58 = _N.new('NodeReroute'); n58.name = 'Cycle C 2'; n58.location = (1044, 41)
n58.width = 16
n59 = _N.new('NodeReroute'); n59.name = 'Cycle 1 A'; n59.location = (745, 62)
n59.width = 16
n59.socket_idname = 'NodeSocketFloat'
n60 = _N.new('NodeReroute'); n60.name = 'Reroute.004'; n60.location = (769, 84)
n60.width = 16
n61 = _N.new('ShaderNodeGroup'); n61.name = '3 Point Lerp.001'; n61.location = (27, 369)
n61.label = '3 Point Lerp'
n61.mute = True
n61.node_tree = ng_3_point_lerp
n62 = _N.new('ShaderNodeGroup'); n62.name = 'Cycle_2'; n62.location = (583, 75)
n62.label = 'Cycle_2'
n62.node_tree = ng_cycle
n62.inputs[1].default_value = (0.0, 0.0, 0.0, 1.0)
n62.inputs[3].default_value = (0.0, 0.0, 0.0, 1.0)
n62.inputs[4].default_value = 0.0
n62.inputs[5].default_value = 0.0
n62.inputs[6].default_value = 0.0
n63 = _N.new('NodeReroute'); n63.name = 'Reroute.062'; n63.location = (271, -547)
n63.width = 16
n63.socket_idname = 'NodeSocketFloat'
n64 = _N.new('NodeReroute'); n64.name = 'Reroute.061'; n64.location = (271, -726)
n64.width = 16
n64.socket_idname = 'NodeSocketFloat'
n65 = _N.new('ShaderNodeGroup'); n65.name = 'F3DNoiseFactor'; n65.location = (17, -692)
n65.label = 'F3D Noise Factor'
n65.width = 217
n65.node_tree = ng_f3dnoise_nonanimated
n66 = _N.new('NodeReroute'); n66.name = 'Reroute.023'; n66.location = (768, -674)
n66.width = 16
n67 = _N.new('NodeReroute'); n67.name = 'Reroute.020'; n67.location = (791, -648)
n67.width = 16
n67.socket_idname = 'NodeSocketFloat'
n68 = _N.new('NodeReroute'); n68.name = 'Reroute.024'; n68.location = (-181, -674)
n68.width = 16
n69 = _N.new('NodeReroute'); n69.name = 'Reroute.018'; n69.location = (-182, -646)
n69.width = 16
n69.socket_idname = 'NodeSocketFloat'
n70 = _N.new('NodeReroute'); n70.name = 'Reroute.065'; n70.location = (267, 42)
n70.width = 16
n70.socket_idname = 'NodeSocketVector'
n71 = _N.new('NodeReroute'); n71.name = 'FogColor'; n71.location = (-244, -415)
n71.label = 'Fog Color'
n71.width = 16
n72 = _N.new('NodeReroute'); n72.name = 'FogEnable'; n72.location = (-244, -381)
n72.label = 'Enable Fog'
n72.width = 16
n72.socket_idname = 'NodeSocketFloat'
n73 = _N.new('NodeReroute'); n73.name = 'ShadeColor'; n73.location = (-244, -547)
n73.label = 'Shade Color'
n73.width = 16
n74 = _N.new('NodeReroute'); n74.name = 'AmbientColor'; n74.location = (-244, -581)
n74.label = 'Ambient Color'
n74.width = 16
n75 = _N.new('NodeReroute'); n75.name = 'LightDirection'; n75.location = (-244, -613)
n75.label = 'Light Direction'
n75.width = 16
n75.socket_idname = 'NodeSocketVector'
n76 = _N.new('NodeReroute'); n76.name = 'Reroute.033'; n76.location = (-20, -547)
n76.width = 16
n77 = _N.new('NodeReroute'); n77.name = 'Reroute.034'; n77.location = (-2, -581)
n77.width = 16
n78 = _N.new('NodeReroute'); n78.name = 'Reroute.030'; n78.location = (217, -253)
n78.width = 16
n79 = _N.new('NodeReroute'); n79.name = 'Reroute.029'; n79.location = (193, -235)
n79.width = 16
n80 = _N.new('NodeReroute'); n80.name = 'Reroute.031'; n80.location = (-20, -235)
n80.width = 16
n81 = _N.new('NodeReroute'); n81.name = 'Reroute.032'; n81.location = (-2, -253)
n81.width = 16
n82 = _N.new('NodeReroute'); n82.name = 'Reroute'; n82.location = (21, -613)
n82.width = 16
n82.socket_idname = 'NodeSocketVector'
n83 = _N.new('NodeReroute'); n83.name = 'Reroute.007'; n83.location = (21, -273)
n83.width = 16
n83.socket_idname = 'NodeSocketVector'
n84 = _N.new('NodeReroute'); n84.name = 'Reroute.064'; n84.location = (267, -273)
n84.width = 16
n84.socket_idname = 'NodeSocketVector'
n85 = _N.new('ShaderNodeGroup'); n85.name = 'UV'; n85.location = (-987, 408)
n85.width = 165
n85.node_tree = ng_uv
n86 = _N.new('ShaderNodeGroup'); n86.name = 'CombinerInputs'; n86.location = (296, 3)
n86.node_tree = ng_combinerinputs
n86.inputs[0].default_value = (0.0, 0.0, 0.0, 1.0)
n86.inputs[1].default_value = 1.0
n86.inputs[2].default_value = (0.9999, 1.0, 1.0, 1.0)
n86.inputs[3].default_value = 1.0
n86.inputs[4].default_value = (0.5, 0.5, 0.5, 1.0)
n86.inputs[5].default_value = (0.0, 0.0, 0.0, 1.0)
n86.inputs[6].default_value = 0.0
n86.inputs[7].default_value = 0.0
n86.inputs[8].default_value = 0.4471
n86.inputs[9].default_value = 0.1647
n87 = _N.new('ShaderNodeGroup'); n87.name = 'OUTPUT'; n87.location = (1116, 175)
n87.width = 219
n87.node_tree = ng_output_2cycle_opa
n88 = _N.new('ShaderNodeGroup'); n88.name = 'Tex1_I'; n88.location = (295, 396)
n88.label = 'Tex1_I'
n88.mute = True
n88.node_tree = ng_is_not_i
n89 = _N.new('ShaderNodeTexImage'); n89.name = 'Tex0_4'; n89.location = (-63, 479)
n89.label = 'Tex0 Sample 4'
n89.width = 140
n89.hide = True
n89.image = img_stone_ci4_png
n89.interpolation = 'Closest'
n90 = _N.new('ShaderNodeTexImage'); n90.name = 'Tex0_3'; n90.location = (-63, 524)
n90.label = 'Tex0 Sample 3'
n90.width = 140
n90.hide = True
n90.image = img_stone_ci4_png
n90.interpolation = 'Closest'
n91 = _N.new('ShaderNodeTexImage'); n91.name = 'Tex0_2'; n91.location = (-62, 567)
n91.label = 'Tex0 Sample 2'
n91.width = 140
n91.hide = True
n91.image = img_stone_ci4_png
n91.interpolation = 'Closest'
n92 = _N.new('ShaderNodeTexImage'); n92.name = 'Tex0_1'; n92.location = (-61, 610)
n92.label = 'Tex0'
n92.width = 140
n92.hide = True
n92.image = img_stone_ci4_png
n92.interpolation = 'Closest'
n93 = _N.new('ShaderNodeGroup'); n93.name = 'UV Basis'; n93.location = (-787, 638)
n93.width = 164
n93.node_tree = ng_uv_basis_0
n93.inputs[1].default_value = 32
n93.inputs[2].default_value = 32
n93.inputs[3].default_value = 32
n93.inputs[4].default_value = 32
n93.inputs[5].default_value = 1.0
n93.inputs[6].default_value = 1.0
n93.inputs[7].default_value = 1
n94 = _N.new('ShaderNodeGroup'); n94.name = 'Shade Color'; n94.location = (296, 241)
n94.label = 'Shade Color'
n94.width = 139
n94.node_tree = ng_shdcol_v
n94.inputs[2].default_value = 1
n95 = _N.new('ShaderNodeGroup'); n95.name = 'TextureSettings'; n95.location = (-575, 956)
n95.width = 189
n95.node_tree = ng_texturesettings_lite
n95.inputs[4].default_value = 0.0
n95.inputs[9].default_value = 0.0
n95.inputs[10].default_value = 0
n95.inputs[11].default_value = 0.0
n95.inputs[12].default_value = 31.0
n95.inputs[13].default_value = 5
n95.inputs[14].default_value = 0
n95.inputs[15].default_value = 0.0
n95.inputs[16].default_value = 31.0
n95.inputs[17].default_value = 5
n95.inputs[18].default_value = 0.0
n95.inputs[19].default_value = 0
n95.inputs[20].default_value = 0.0
n95.inputs[21].default_value = 63.0
n95.inputs[22].default_value = 5
n95.inputs[23].default_value = 0
n95.inputs[24].default_value = 0.0
n95.inputs[25].default_value = 31.0
n95.inputs[26].default_value = 5
n95.inputs[27].default_value = 0.0
n95.inputs[28].default_value = 0
n95.inputs[29].default_value = 0
n95.inputs[30].default_value = 0
n95.inputs[31].default_value = 0
n95.inputs[32].default_value = 0.0
n95.inputs[33].default_value = 0
n95.inputs[34].default_value = 0
n95.inputs[35].default_value = 0
n95.inputs[36].default_value = 0
n95.inputs[37].default_value = 0.0
n95.inputs[38].default_value = 1
n96 = _N.new('ShaderNodeTexImage'); n96.name = 'Tex1_1'; n96.location = (-124, 258)
n96.label = 'Tex1'
n96.width = 140
n96.mute = True
n96.hide = True
n96.image = img_second_png
n96.interpolation = 'Closest'
n97 = _N.new('ShaderNodeGroup'); n97.name = 'Cycle_1'; n97.location = (583, 374)
n97.label = 'Cycle_1'
n97.node_tree = ng_cycle
n97.inputs[1].default_value = (0.0, 0.0, 0.0, 1.0)
n97.inputs[3].default_value = (0.0, 0.0, 0.0, 1.0)
n97.inputs[4].default_value = 0.0
n97.inputs[5].default_value = 0.0
n97.inputs[6].default_value = 0.0
n98 = _N.new('ShaderNodeGroup'); n98.name = 'Tex0_I'; n98.location = (296, 549)
n98.label = 'Tex0_I'
n98.node_tree = ng_is_not_i
n99 = _N.new('ShaderNodeGroup'); n99.name = '3 Point Lerp'; n99.location = (88, 722)
n99.label = '3 Point Lerp'
n99.node_tree = ng_3_point_lerp
n100 = _N.new('ShaderNodeGroup'); n100.name = 'SceneProperties'; n100.location = (-420, -360)
n100.node_tree = ng_sceneproperties
n101 = _N.new('ShaderNodeOutputMaterial'); n101.name = 'Material Output'; n101.location = (0, 0)
n101.target = 'EEVEE'
n102 = _N.new('ShaderNodeMixShader'); n102.name = 'Mix Shader'; n102.location = (0, 0)
n102.label = 'Disable Shadow'
n102.hide = True
n103 = _N.new('ShaderNodeLightPath'); n103.name = 'Light Path'; n103.location = (0, 0)
n103.hide = True
n104 = _N.new('ShaderNodeBsdfTransparent'); n104.name = 'Transparent BSDF'; n104.location = (0, 0)
n104.hide = True
_L.new(n60.outputs[0], n10.inputs[0])
_L.new(n5.outputs[0], n11.inputs[0])
_L.new(n59.outputs[0], n5.inputs[0])
_L.new(n97.outputs[0], n3.inputs[0])
_L.new(n62.outputs[0], n6.inputs[0])
_L.new(n60.outputs[0], n87.inputs[0])
_L.new(n59.outputs[0], n87.inputs[1])
_L.new(n24.outputs[0], n88.inputs[0])
_L.new(n62.outputs[1], n87.inputs[3])
_L.new(n3.outputs[0], n60.inputs[0])
_L.new(n97.outputs[1], n2.inputs[0])
_L.new(n2.outputs[0], n59.inputs[0])
_L.new(n95.outputs[0], n35.inputs[0])
_L.new(n18.outputs[0], n92.inputs[0])
_L.new(n15.outputs[0], n96.inputs[0])
_L.new(n35.outputs[0], n18.inputs[0])
_L.new(n58.outputs[0], n87.inputs[2])
_L.new(n6.outputs[0], n12.inputs[0])
_L.new(n12.outputs[0], n58.inputs[0])
_L.new(n85.outputs[0], n93.inputs[0])
_L.new(n93.outputs[0], n95.inputs[0])
_L.new(n93.outputs[1], n95.inputs[1])
_L.new(n93.outputs[2], n95.inputs[2])
_L.new(n93.outputs[3], n95.inputs[3])
_L.new(n93.outputs[5], n95.inputs[5])
_L.new(n93.outputs[6], n95.inputs[6])
_L.new(n93.outputs[7], n95.inputs[7])
_L.new(n93.outputs[8], n95.inputs[8])
_L.new(n56.outputs[0], n49.inputs[0])
_L.new(n49.outputs[0], n48.inputs[0])
_L.new(n49.outputs[0], n53.inputs[0])
_L.new(n53.outputs[0], n9.inputs[0])
_L.new(n9.outputs[0], n4.inputs[0])
_L.new(n4.outputs[0], n12.inputs[3])
_L.new(n48.outputs[0], n94.inputs[3])
_L.new(n7.outputs[0], n12.inputs[2])
_L.new(n1.outputs[0], n69.inputs[0])
_L.new(n67.outputs[0], n7.inputs[0])
_L.new(n69.outputs[0], n67.inputs[0])
_L.new(n72.outputs[0], n1.inputs[0])
_L.new(n8.outputs[0], n12.inputs[1])
_L.new(n66.outputs[0], n8.inputs[0])
_L.new(n68.outputs[0], n66.inputs[0])
_L.new(n0.outputs[0], n68.inputs[0])
_L.new(n71.outputs[0], n0.inputs[0])
_L.new(n1.outputs[0], n56.inputs[0])
_L.new(n79.outputs[0], n54.inputs[0])
_L.new(n78.outputs[0], n55.inputs[0])
_L.new(n80.outputs[0], n79.inputs[0])
_L.new(n81.outputs[0], n78.inputs[0])
_L.new(n76.outputs[0], n80.inputs[0])
_L.new(n77.outputs[0], n81.inputs[0])
_L.new(n73.outputs[0], n76.inputs[0])
_L.new(n74.outputs[0], n77.inputs[0])
_L.new(n87.outputs[0], n57.inputs[0])
_L.new(n19.outputs[0], n91.inputs[0])
_L.new(n20.outputs[0], n90.inputs[0])
_L.new(n23.outputs[0], n99.inputs[8])
_L.new(n95.outputs[1], n36.inputs[0])
_L.new(n95.outputs[4], n30.inputs[0])
_L.new(n95.outputs[2], n37.inputs[0])
_L.new(n36.outputs[0], n19.inputs[0])
_L.new(n37.outputs[0], n20.inputs[0])
_L.new(n90.outputs[0], n99.inputs[4])
_L.new(n91.outputs[0], n99.inputs[2])
_L.new(n92.outputs[0], n99.inputs[0])
_L.new(n91.outputs[1], n99.inputs[3])
_L.new(n90.outputs[1], n99.inputs[5])
_L.new(n16.outputs[0], n98.inputs[0])
_L.new(n17.outputs[0], n98.inputs[1])
_L.new(n92.outputs[1], n99.inputs[1])
_L.new(n30.outputs[0], n15.inputs[0])
_L.new(n95.outputs[8], n33.inputs[0])
_L.new(n33.outputs[0], n23.inputs[0])
_L.new(n99.outputs[1], n21.inputs[0])
_L.new(n99.outputs[0], n22.inputs[0])
_L.new(n21.outputs[0], n17.inputs[0])
_L.new(n22.outputs[0], n16.inputs[0])
_L.new(n96.outputs[0], n61.inputs[0])
_L.new(n96.outputs[1], n61.inputs[1])
_L.new(n26.outputs[0], n88.inputs[1])
_L.new(n50.outputs[0], n61.inputs[2])
_L.new(n50.outputs[1], n61.inputs[3])
_L.new(n51.outputs[0], n61.inputs[4])
_L.new(n51.outputs[1], n61.inputs[5])
_L.new(n13.outputs[0], n50.inputs[0])
_L.new(n14.outputs[0], n51.inputs[0])
_L.new(n28.outputs[0], n61.inputs[8])
_L.new(n23.outputs[0], n28.inputs[0])
_L.new(n95.outputs[6], n32.inputs[0])
_L.new(n95.outputs[5], n31.inputs[0])
_L.new(n32.outputs[0], n14.inputs[0])
_L.new(n31.outputs[0], n13.inputs[0])
_L.new(n61.outputs[1], n27.inputs[0])
_L.new(n61.outputs[0], n25.inputs[0])
_L.new(n27.outputs[0], n26.inputs[0])
_L.new(n25.outputs[0], n24.inputs[0])
_L.new(n39.outputs[0], n99.inputs[10])
_L.new(n45.outputs[0], n61.inputs[9])
_L.new(n89.outputs[0], n99.inputs[6])
_L.new(n89.outputs[1], n99.inputs[7])
_L.new(n42.outputs[0], n99.inputs[9])
_L.new(n47.outputs[0], n89.inputs[0])
_L.new(n95.outputs[3], n38.inputs[0])
_L.new(n38.outputs[0], n47.inputs[0])
_L.new(n52.outputs[0], n61.inputs[6])
_L.new(n52.outputs[1], n61.inputs[7])
_L.new(n29.outputs[0], n52.inputs[0])
_L.new(n46.outputs[0], n61.inputs[10])
_L.new(n95.outputs[7], n34.inputs[0])
_L.new(n34.outputs[0], n29.inputs[0])
_L.new(n95.outputs[9], n41.inputs[0])
_L.new(n95.outputs[10], n40.inputs[0])
_L.new(n95.outputs[11], n43.inputs[0])
_L.new(n95.outputs[12], n44.inputs[0])
_L.new(n44.outputs[0], n46.inputs[0])
_L.new(n43.outputs[0], n45.inputs[0])
_L.new(n41.outputs[0], n42.inputs[0])
_L.new(n40.outputs[0], n39.inputs[0])
_L.new(n63.outputs[0], n86.inputs[10])
_L.new(n64.outputs[0], n63.inputs[0])
_L.new(n65.outputs[0], n64.inputs[0])
_L.new(n70.outputs[0], n94.inputs[4])
_L.new(n75.outputs[0], n82.inputs[0])
_L.new(n82.outputs[0], n83.inputs[0])
_L.new(n83.outputs[0], n84.inputs[0])
_L.new(n84.outputs[0], n70.inputs[0])
_L.new(n100.outputs[0], n72.inputs[0])
_L.new(n100.outputs[1], n71.inputs[0])
_L.new(n100.outputs[5], n56.inputs[4])
_L.new(n100.outputs[6], n56.inputs[5])
_L.new(n100.outputs[4], n56.inputs[3])
_L.new(n100.outputs[2], n56.inputs[1])
_L.new(n100.outputs[3], n56.inputs[2])
_L.new(n100.outputs[7], n73.inputs[0])
_L.new(n100.outputs[8], n74.inputs[0])
_L.new(n100.outputs[9], n75.inputs[0])
_L.new(n54.outputs[0], n94.inputs[0])
_L.new(n55.outputs[0], n94.inputs[1])
_L.new(n98.outputs[0], n97.inputs[0])
_L.new(n94.outputs[0], n97.inputs[2])
_L.new(n86.outputs[0], n97.inputs[7])
_L.new(n10.outputs[0], n62.inputs[0])
_L.new(n86.outputs[3], n62.inputs[2])
_L.new(n11.outputs[0], n62.inputs[7])
_L.new(n87.outputs[0], n102.inputs[1])
_L.new(n102.outputs[0], n101.inputs[0])
_L.new(n103.outputs[1], n102.inputs[0])
_L.new(n104.outputs[0], n102.inputs[2])
n57.is_active_output = True

# ---- world
world_world = bpy.data.worlds.new('World'); scene.world = world_world
world_world.use_nodes = True; world_world.node_tree.nodes.clear()
_N = world_world.node_tree.nodes; _L = world_world.node_tree.links
n0 = _N.new('ShaderNodeOutputWorld'); n0.name = 'World Output'; n0.location = (300, 300)
n1 = _N.new('ShaderNodeBackground'); n1.name = 'Background'; n1.location = (10, 300)
n1.inputs[0].default_value = (0.05088, 0.05088, 0.05088, 1.0)
_L.new(n1.outputs[0], n0.inputs[0])
n0.is_active_output = True
world_world.color = (0.05088, 0.05088, 0.05088)
world_world.use_sun_shadow = False
world_world.sun_shadow_jitter_overblur = 0.0

# ---- cameras
cam_camera = bpy.data.cameras.new('Camera')
cam_camera.clip_end = 100.0
cam_camera.ortho_scale = 7.314

# ---- lights
light_light = bpy.data.lights.new('Light', 'POINT')
light_light.transmission_factor = 0.0
light_light.use_soft_falloff = False
light_light.energy = 1000.0
light_light.shadow_soft_size = 0.1
light_light.shadow_maximum_resolution = 0.006
light_light.use_absolute_resolution = True

# ---- meshes
me_plane = bpy.data.meshes.new('Plane')
me_plane.from_pydata([(-8.0, -8.0, 0.0), (8.0, -8.0, 0.0), (-8.0, 8.0, 0.0), (8.0, 8.0, 0.0), (-4.0, -8.0, 0.0), (0.0, -8.0, 0.0), (4.0, -8.0, 0.0), (4.0, 8.0, 0.0), (0.0, 8.0, 0.0), (-4.0, 8.0, 0.0), (-8.0, 4.0, 0.0), (-8.0, 0.0, 0.0), (-8.0, -4.0, 0.0), (8.0, -4.0, 0.0), (8.0, 0.0, 0.0), (8.0, 4.0, 0.0), (-4.0, -4.0, 0.0), (-4.0, 0.0, 0.0), (-4.0, 4.0, 0.0), (0.0, -4.0, 0.0), (0.0, 0.0, 0.0), (0.0, 4.0, 0.0), (4.0, -4.0, 0.0), (4.0, 0.0, 0.0), (4.0, 4.0, 0.0), (-4.0, -8.0, 0.0), (0.0, -8.0, 0.0), (4.0, -8.0, 0.0), (4.0, 8.0, 0.0), (0.0, 8.0, 0.0), (-4.0, 8.0, 0.0), (-8.0, 4.0, 0.0), (-8.0, 0.0, 0.0), (-8.0, -4.0, 0.0), (8.0, -4.0, 0.0), (8.0, 0.0, 0.0), (8.0, 4.0, 0.0), (-4.0, -8.0, 1.271), (0.0, -8.0, 1.271), (4.0, -8.0, 1.271), (4.0, 8.0, 1.271), (0.0, 8.0, 1.271), (-4.0, 8.0, 1.271), (-8.0, 4.0, 1.271), (-8.0, 0.0, 1.271), (-8.0, -4.0, 1.271), (8.0, -4.0, 1.271), (8.0, 0.0, 1.271), (8.0, 4.0, 1.271), (-8.0, -8.0, 0.0), (8.0, -8.0, 0.0), (-8.0, 8.0, 0.0), (8.0, 8.0, 0.0), (-8.0, -8.0, 1.271), (8.0, -8.0, 1.271), (-8.0, 8.0, 1.271), (8.0, 8.0, 1.271)], [], [(3, 24, 15), (18, 2, 10), (21, 9, 18), (24, 8, 21), (6, 19, 5), (22, 20, 19), (23, 21, 20), (5, 16, 4), (19, 17, 16), (20, 18, 17), (16, 0, 4), (16, 11, 12), (17, 10, 11), (1, 22, 6), (13, 23, 22), (14, 24, 23), (18, 9, 2), (21, 8, 9), (24, 7, 8), (6, 22, 19), (22, 23, 20), (23, 24, 21), (5, 19, 16), (19, 20, 17), (20, 21, 18), (7, 24, 3), (16, 17, 11), (17, 18, 10), (1, 13, 22), (13, 14, 23), (14, 15, 24), (12, 0, 16), (51, 30, 42, 55), (30, 29, 41, 42), (28, 52, 56, 40), (35, 34, 46, 47), (31, 51, 55, 43), (36, 35, 47, 48), (50, 27, 39, 54), (26, 25, 37, 38), (52, 36, 48, 56), (27, 26, 38, 39), (32, 31, 43, 44), (25, 49, 53, 37), (33, 32, 44, 45), (29, 28, 40, 41), (34, 50, 54, 46), (49, 33, 45, 53)])
me_plane.polygons.foreach_set('material_index', [0, 0, 0, 0, 0, 0, 0, 0, 0, 0, 0, 0, 0, 0, 0, 0, 0, 0, 0, 0, 0, 0, 0, 0, 0, 0, 0, 0, 0, 0, 0, 0, 1, 1, 1, 1, 1, 1, 1, 1, 1, 1, 1, 1, 1, 1, 1, 1])
_uv = me_plane.uv_layers.new(name='UVMap')
_uv.uv.foreach_set('vector', [2.5, 2.5, 1.5, 1.5, 2.5, 1.5, -0.5, 1.5, -1.5, 2.5, -1.5, 1.5, 0.5, 1.5, -0.5, 2.5, -0.5, 1.5, 1.5, 1.5, 0.5, 2.5, 0.5, 1.5, 1.5, -1.5, 0.5, -0.5, 0.5, -1.5, 1.5, -0.5, 0.5, 0.5, 0.5, -0.5, 1.5, 0.5, 0.5, 1.5, 0.5, 0.5, 0.5, -1.5, -0.5, -0.5, -0.5, -1.5, 0.5, -0.5, -0.5, 0.5, -0.5, -0.5, 0.5, 0.5, -0.5, 1.5, -0.5, 0.5, -0.5, -0.5, -1.5, -1.5, -0.5, -1.5, -0.5, -0.5, -1.5, 0.5, -1.5, -0.5, -0.5, 0.5, -1.5, 1.5, -1.5, 0.5, 2.5, -1.5, 1.5, -0.5, 1.5, -1.5, 2.5, -0.5, 1.5, 0.5, 1.5, -0.5, 2.5, 0.5, 1.5, 1.5, 1.5, 0.5, -0.5, 1.5, -0.5, 2.5, -1.5, 2.5, 0.5, 1.5, 0.5, 2.5, -0.5, 2.5, 1.5, 1.5, 1.5, 2.5, 0.5, 2.5, 1.5, -1.5, 1.5, -0.5, 0.5, -0.5, 1.5, -0.5, 1.5, 0.5, 0.5, 0.5, 1.5, 0.5, 1.5, 1.5, 0.5, 1.5, 0.5, -1.5, 0.5, -0.5, -0.5, -0.5, 0.5, -0.5, 0.5, 0.5, -0.5, 0.5, 0.5, 0.5, 0.5, 1.5, -0.5, 1.5, 1.5, 2.5, 1.5, 1.5, 2.5, 2.5, -0.5, -0.5, -0.5, 0.5, -1.5, 0.5, -0.5, 0.5, -0.5, 1.5, -1.5, 1.5, 2.5, -1.5, 2.5, -0.5, 1.5, -0.5, 2.5, -0.5, 2.5, 0.5, 1.5, 0.5, 2.5, 0.5, 2.5, 1.5, 1.5, 1.5, -1.5, -0.5, -1.5, -1.5, -0.5, -0.5, -3.5, 0.00709, -1.5, 0.00709, -1.5, 0.9929, -3.5, 0.9929, -1.5, 0.00709, 0.5, 0.00709, 0.5, 0.9929, -1.5, 0.9929, 2.5, 0.00709, 4.5, 0.00709, 4.5, 0.9929, 2.5, 0.9929, 0.5, 0.00709, -1.5, 0.00709, -1.5, 0.9929, 0.5, 0.9929, 2.5, 0.00709, 4.5, 0.00709, 4.5, 0.9929, 2.5, 0.9929, 2.5, 0.00709, 0.5, 0.00709, 0.5, 0.9929, 2.5, 0.9929, 4.5, 0.00709, 2.5, 0.00709, 2.5, 0.9929, 4.5, 0.9929, 0.5, 0.00709, -1.5, 0.00709, -1.5, 0.9929, 0.5, 0.9929, 4.5, 0.00709, 2.5, 0.00709, 2.5, 0.9929, 4.5, 0.9929, 2.5, 0.00709, 0.5, 0.00709, 0.5, 0.9929, 2.5, 0.9929, 0.5, 0.00709, 2.5, 0.00709, 2.5, 0.9929, 0.5, 0.9929, -1.5, 0.00709, -3.5, 0.00709, -3.5, 0.9929, -1.5, 0.9929, -1.5, 0.00709, 0.5, 0.00709, 0.5, 0.9929, -1.5, 0.9929, 0.5, 0.00709, 2.5, 0.00709, 2.5, 0.9929, 0.5, 0.9929, -1.5, 0.00709, -3.5, 0.00709, -3.5, 0.9929, -1.5, 0.9929, -3.5, 0.00709, -1.5, 0.00709, -1.5, 0.9929, -3.5, 0.9929])
_ca = me_plane.color_attributes.new('Col', 'FLOAT_COLOR', 'CORNER')
_ca.data.foreach_set('color', [0.178, 0.1053, 0.0182, 1.0, 1.0, 0.9916, 0.9879, 1.0, 0.1789, 0.106, 0.01818, 1.0, 1.0, 1.0, 1.0, 1.0, 0.1789, 0.106, 0.01818, 1.0, 0.1789, 0.106, 0.01818, 1.0, 1.0, 0.9776, 0.9678, 1.0, 0.1789, 0.106, 0.01818, 1.0, 1.0, 1.0, 1.0, 1.0, 1.0, 0.9916, 0.9879, 1.0, 0.1789, 0.106, 0.01818, 1.0, 1.0, 0.9776, 0.9678, 1.0, 0.1787, 0.1059, 0.01819, 1.0, 0.985, 0.9848, 0.9848, 1.0, 0.1789, 0.106, 0.01818, 1.0, 1.0, 1.0, 1.0, 1.0, 1.0, 0.7372, 0.583, 1.0, 0.985, 0.9848, 0.9848, 1.0, 1.0, 1.0, 1.0, 1.0, 1.0, 0.9776, 0.9678, 1.0, 1.0, 0.7372, 0.583, 1.0, 0.1789, 0.106, 0.01818, 1.0, 1.0, 1.0, 1.0, 1.0, 0.1788, 0.106, 0.01818, 1.0, 0.985, 0.9848, 0.9848, 1.0, 1.0, 1.0, 1.0, 1.0, 1.0, 1.0, 1.0, 1.0, 1.0, 0.7372, 0.583, 1.0, 1.0, 1.0, 1.0, 1.0, 1.0, 1.0, 1.0, 1.0, 1.0, 1.0, 1.0, 1.0, 0.1789, 0.106, 0.01818, 1.0, 0.1788, 0.106, 0.01818, 1.0, 1.0, 1.0, 1.0, 1.0, 0.1789, 0.106, 0.01818, 1.0, 0.1789, 0.106, 0.01818, 1.0, 1.0, 1.0, 1.0, 1.0, 0.1789, 0.106, 0.01818, 1.0, 0.1789, 0.106, 0.01818, 1.0, 0.1579, 0.08896, 0.01849, 1.0, 1.0, 1.0, 1.0, 1.0, 0.1787, 0.1059, 0.01819, 1.0, 0.1789, 0.106, 0.01818, 1.0, 1.0, 1.0, 1.0, 1.0, 1.0, 1.0, 1.0, 1.0, 0.1784, 0.1056, 0.01819, 1.0, 1.0, 0.9916, 0.9879, 1.0, 1.0, 1.0, 1.0, 1.0, 1.0, 1.0, 1.0, 1.0, 0.1789, 0.106, 0.01818, 1.0, 0.1789, 0.106, 0.01818, 1.0, 1.0, 0.9776, 0.9678, 1.0, 0.1789, 0.106, 0.01818, 1.0, 0.1789, 0.106, 0.01818, 1.0, 1.0, 0.9916, 0.9879, 1.0, 0.1789, 0.106, 0.01818, 1.0, 0.1789, 0.106, 0.01818, 1.0, 0.1787, 0.1059, 0.01819, 1.0, 1.0, 1.0, 1.0, 1.0, 0.985, 0.9848, 0.9848, 1.0, 1.0, 1.0, 1.0, 1.0, 1.0, 1.0, 1.0, 1.0, 1.0, 0.7372, 0.583, 1.0, 1.0, 1.0, 1.0, 1.0, 1.0, 0.9916, 0.9879, 1.0, 1.0, 0.9776, 0.9678, 1.0, 0.1789, 0.106, 0.01818, 1.0, 0.985, 0.9848, 0.9848, 1.0, 1.0, 1.0, 1.0, 1.0, 0.985, 0.9848, 0.9848, 1.0, 1.0, 0.7372, 0.583, 1.0, 1.0, 1.0, 1.0, 1.0, 1.0, 0.7372, 0.583, 1.0, 1.0, 0.9776, 0.9678, 1.0, 1.0, 1.0, 1.0, 1.0, 0.1789, 0.106, 0.01818, 1.0, 1.0, 0.9916, 0.9879, 1.0, 0.178, 0.1053, 0.0182, 1.0, 1.0, 1.0, 1.0, 1.0, 1.0, 1.0, 1.0, 1.0, 0.1789, 0.106, 0.01818, 1.0, 1.0, 1.0, 1.0, 1.0, 1.0, 1.0, 1.0, 1.0, 0.1789, 0.106, 0.01818, 1.0, 0.1579, 0.08896, 0.01849, 1.0, 0.1789, 0.106, 0.01818, 1.0, 1.0, 1.0, 1.0, 1.0, 0.1789, 0.106, 0.01818, 1.0, 0.1784, 0.1056, 0.01819, 1.0, 1.0, 1.0, 1.0, 1.0, 0.1784, 0.1056, 0.01819, 1.0, 0.1789, 0.106, 0.01818, 1.0, 1.0, 0.9916, 0.9879, 1.0, 0.1789, 0.106, 0.01818, 1.0, 0.1789, 0.106, 0.01818, 1.0, 1.0, 1.0, 1.0, 1.0, 0.1789, 0.106, 0.01822, 1.0, 0.179, 0.1061, 0.01881, 1.0, 1.0, 0.7279, 0.5716, 1.0, 0.3505, 0.2575, 0.2038, 1.0, 0.179, 0.1061, 0.01881, 1.0, 0.1789, 0.106, 0.01818, 1.0, 1.0, 0.7279, 0.5716, 1.0, 1.0, 0.7279, 0.5716, 1.0, 0.179, 0.1061, 0.01863, 1.0, 0.08839, 0.03378, 0.005196, 1.0, 0.3267, 0.2378, 0.1867, 1.0, 0.9176, 0.6682, 0.525, 1.0, 0.1789, 0.106, 0.0182, 1.0, 0.1795, 0.1067, 0.02128, 1.0, 0.9947, 0.7239, 0.5684, 1.0, 1.0, 0.7279, 0.5716, 1.0, 0.1792, 0.1063, 0.01951, 1.0, 0.1789, 0.106, 0.01822, 1.0, 0.3505, 0.2575, 0.2038, 1.0, 1.0, 0.7279, 0.5716, 1.0, 0.1789, 0.106, 0.01818, 1.0, 0.1789, 0.106, 0.0182, 1.0, 1.0, 0.7279, 0.5716, 1.0, 1.0, 0.7279, 0.5716, 1.0, 0.1789, 0.106, 0.01818, 1.0, 0.1789, 0.106, 0.01818, 1.0, 1.0, 0.7279, 0.5716, 1.0, 0.2757, 0.1944, 0.1478, 1.0, 0.1789, 0.106, 0.01818, 1.0, 0.1789, 0.106, 0.01818, 1.0, 1.0, 0.7279, 0.5716, 1.0, 0.8998, 0.6553, 0.515, 1.0, 0.08265, 0.02964, 0.001982, 1.0, 0.1789, 0.106, 0.01818, 1.0, 1.0, 0.7279, 0.5716, 1.0, 0.3325, 0.2419, 0.1899, 1.0, 0.1789, 0.106, 0.01818, 1.0, 0.1789, 0.106, 0.01818, 1.0, 0.8998, 0.6553, 0.515, 1.0, 1.0, 0.7279, 0.5716, 1.0, 0.179, 0.1061, 0.01854, 1.0, 0.1792, 0.1063, 0.01951, 1.0, 1.0, 0.7279, 0.5716, 1.0, 1.0, 0.7279, 0.5716, 1.0, 0.1789, 0.106, 0.01818, 1.0, 0.1789, 0.106, 0.01818, 1.0, 0.3454, 0.2538, 0.201, 1.0, 1.0, 0.7279, 0.5716, 1.0, 0.1789, 0.106, 0.01818, 1.0, 0.179, 0.1061, 0.01854, 1.0, 1.0, 0.7279, 0.5716, 1.0, 0.9941, 0.7235, 0.5681, 1.0, 0.1789, 0.106, 0.01818, 1.0, 0.179, 0.1061, 0.01863, 1.0, 0.9176, 0.6682, 0.525, 1.0, 1.0, 0.7279, 0.5716, 1.0, 0.1795, 0.1067, 0.02128, 1.0, 0.1789, 0.106, 0.01818, 1.0, 0.447, 0.3125, 0.2265, 1.0, 0.9947, 0.7239, 0.5684, 1.0, 0.1789, 0.106, 0.01818, 1.0, 0.1789, 0.106, 0.01818, 1.0, 0.9941, 0.7235, 0.5681, 1.0, 0.3449, 0.2535, 0.2007, 1.0])
_ca = me_plane.color_attributes.new('Alpha', 'FLOAT_COLOR', 'CORNER')
_ca.data.foreach_set('color', [1.0, 1.0, 1.0, 1.0, 1.0, 1.0, 1.0, 1.0, 1.0, 1.0, 1.0, 1.0, 1.0, 1.0, 1.0, 1.0, 1.0, 1.0, 1.0, 1.0, 1.0, 1.0, 1.0, 1.0, 1.0, 1.0, 1.0, 1.0, 1.0, 1.0, 1.0, 1.0, 1.0, 1.0, 1.0, 1.0, 1.0, 1.0, 1.0, 1.0, 1.0, 1.0, 1.0, 1.0, 1.0, 1.0, 1.0, 1.0, 1.0, 1.0, 1.0, 1.0, 1.0, 1.0, 1.0, 1.0, 1.0, 1.0, 1.0, 1.0, 1.0, 1.0, 1.0, 1.0, 1.0, 1.0, 1.0, 1.0, 1.0, 1.0, 1.0, 1.0, 1.0, 1.0, 1.0, 1.0, 1.0, 1.0, 1.0, 1.0, 1.0, 1.0, 1.0, 1.0, 1.0, 1.0, 1.0, 1.0, 1.0, 1.0, 1.0, 1.0, 1.0, 1.0, 1.0, 1.0, 1.0, 1.0, 1.0, 1.0, 1.0, 1.0, 1.0, 1.0, 1.0, 1.0, 1.0, 1.0, 1.0, 1.0, 1.0, 1.0, 1.0, 1.0, 1.0, 1.0, 1.0, 1.0, 1.0, 1.0, 1.0, 1.0, 1.0, 1.0, 1.0, 1.0, 1.0, 1.0, 1.0, 1.0, 1.0, 1.0, 1.0, 1.0, 1.0, 1.0, 1.0, 1.0, 1.0, 1.0, 1.0, 1.0, 1.0, 1.0, 1.0, 1.0, 1.0, 1.0, 1.0, 1.0, 1.0, 1.0, 1.0, 1.0, 1.0, 1.0, 1.0, 1.0, 1.0, 1.0, 1.0, 1.0, 1.0, 1.0, 1.0, 1.0, 1.0, 1.0, 1.0, 1.0, 1.0, 1.0, 1.0, 1.0, 1.0, 1.0, 1.0, 1.0, 1.0, 1.0, 1.0, 1.0, 1.0, 1.0, 1.0, 1.0, 1.0, 1.0, 1.0, 1.0, 1.0, 1.0, 1.0, 1.0, 1.0, 1.0, 1.0, 1.0, 1.0, 1.0, 1.0, 1.0, 1.0, 1.0, 1.0, 1.0, 1.0, 1.0, 1.0, 1.0, 1.0, 1.0, 1.0, 1.0, 1.0, 1.0, 1.0, 1.0, 1.0, 1.0, 1.0, 1.0, 1.0, 1.0, 1.0, 1.0, 1.0, 1.0, 1.0, 1.0, 1.0, 1.0, 1.0, 1.0, 1.0, 1.0, 1.0, 1.0, 1.0, 1.0, 1.0, 1.0, 1.0, 1.0, 1.0, 1.0, 1.0, 1.0, 1.0, 1.0, 1.0, 1.0, 1.0, 1.0, 1.0, 1.0, 1.0, 1.0, 1.0, 1.0, 1.0, 1.0, 1.0, 1.0, 1.0, 1.0, 1.0, 1.0, 1.0, 1.0, 1.0, 1.0, 1.0, 1.0, 1.0, 1.0, 1.0, 1.0, 1.0, 1.0, 1.0, 1.0, 1.0, 1.0, 1.0, 1.0, 1.0, 1.0, 1.0, 1.0, 1.0, 1.0, 1.0, 1.0, 1.0, 1.0, 1.0, 1.0, 1.0, 1.0, 1.0, 1.0, 1.0, 1.0, 1.0, 1.0, 1.0, 1.0, 1.0, 1.0, 1.0, 1.0, 1.0, 1.0, 1.0, 1.0, 1.0, 1.0, 1.0, 1.0, 1.0, 1.0, 1.0, 1.0, 1.0, 1.0, 1.0, 1.0, 1.0, 1.0, 1.0, 1.0, 1.0, 1.0, 1.0, 1.0, 1.0, 1.0, 1.0, 1.0, 1.0, 1.0, 1.0, 1.0, 1.0, 1.0, 1.0, 1.0, 1.0, 1.0, 1.0, 1.0, 1.0, 1.0, 1.0, 1.0, 1.0, 1.0, 1.0, 1.0, 1.0, 1.0, 1.0, 1.0, 1.0, 1.0, 1.0, 1.0, 1.0, 1.0, 1.0, 1.0, 1.0, 1.0, 1.0, 1.0, 1.0, 1.0, 1.0, 1.0, 1.0, 1.0, 1.0, 1.0, 1.0, 1.0, 1.0, 1.0, 1.0, 1.0, 1.0, 1.0, 1.0, 1.0, 1.0, 1.0, 1.0, 1.0, 1.0, 1.0, 1.0, 1.0, 1.0, 1.0, 1.0, 1.0, 1.0, 1.0, 1.0, 1.0, 1.0, 1.0, 1.0, 1.0, 1.0, 1.0, 1.0, 1.0, 1.0, 1.0, 1.0, 1.0, 1.0, 1.0, 1.0, 1.0, 1.0, 1.0, 1.0, 1.0, 1.0, 1.0, 1.0, 1.0, 1.0, 1.0, 1.0, 1.0, 1.0, 1.0, 1.0, 1.0, 1.0, 1.0, 1.0, 1.0, 1.0, 1.0, 1.0, 1.0, 1.0, 1.0, 1.0, 1.0, 1.0, 1.0, 1.0, 1.0, 1.0, 1.0, 1.0, 1.0, 1.0, 1.0, 1.0, 1.0, 1.0, 1.0, 1.0, 1.0, 1.0, 1.0, 1.0, 1.0, 1.0, 1.0, 1.0, 1.0, 1.0, 1.0, 1.0, 1.0, 1.0, 1.0, 1.0, 1.0, 1.0, 1.0, 1.0, 1.0, 1.0, 1.0, 1.0, 1.0, 1.0, 1.0, 1.0, 1.0, 1.0, 1.0, 1.0, 1.0, 1.0, 1.0, 1.0, 1.0, 1.0, 1.0, 1.0, 1.0, 1.0, 1.0, 1.0, 1.0, 1.0, 1.0, 1.0, 1.0, 1.0, 1.0, 1.0, 1.0, 1.0, 1.0, 1.0, 1.0, 1.0, 1.0, 1.0, 1.0, 1.0, 1.0, 1.0, 1.0, 1.0, 1.0, 1.0, 1.0, 1.0, 1.0, 1.0, 1.0, 1.0, 1.0, 1.0, 1.0, 1.0, 1.0, 1.0, 1.0, 1.0, 1.0, 1.0, 1.0, 1.0, 1.0, 1.0, 1.0, 1.0, 1.0, 1.0, 1.0, 1.0, 1.0, 1.0, 1.0, 1.0, 1.0, 1.0, 1.0, 1.0, 1.0, 1.0, 1.0, 1.0, 1.0, 1.0, 1.0, 1.0, 1.0, 1.0, 1.0, 1.0, 1.0, 1.0, 1.0, 1.0, 1.0, 1.0, 1.0, 1.0, 1.0, 1.0, 1.0, 1.0, 1.0, 1.0, 1.0, 1.0, 1.0, 1.0, 1.0, 1.0, 1.0, 1.0, 1.0, 1.0, 1.0, 1.0, 1.0, 1.0, 1.0, 1.0, 1.0, 1.0, 1.0, 1.0, 1.0, 1.0, 1.0, 1.0, 1.0, 1.0, 1.0, 1.0, 1.0, 1.0, 1.0, 1.0, 1.0, 1.0, 1.0, 1.0, 1.0, 1.0, 1.0, 1.0, 1.0, 1.0, 1.0])
me_plane.materials.append(mat_f3dlite_material)
me_plane.materials.append(mat_border)
me_plane.use_paint_bone_selection = False
me_plane.use_paint_mask_vertex = True
me_plane.update()

# ---- objects
ob_light = bpy.data.objects.new('Light', light_light)
ob_camera = bpy.data.objects.new('Camera', cam_camera)
ob_plane = bpy.data.objects.new('Plane', me_plane)

# ---- transforms, parenting, visibility, modifiers, constraints
ob_light.location = (4.076, 1.005, 5.904)
ob_light.rotation_euler = (0.6503, 0.05522, 1.866)
ob_light.lock_rotations_4d = False
ob_light.empty_display_type = 'ARROWS'
ob_light.color = (0.0, 0.0, 0.0, 0.0)
ob_light.lineart.crease_threshold = 0.0
ob_camera.location = (7.359, -6.926, 4.958)
ob_camera.rotation_euler = (1.109, 0.0, 0.8149)
ob_camera.lock_rotations_4d = False
ob_camera.empty_display_type = 'ARROWS'
ob_camera.color = (0.0, 0.0, 0.0, 0.0)
ob_camera.display_type = 'WIRE'
ob_camera.lineart.crease_threshold = 0.0
ob_plane.location = (0.0, 0.0, 0.0)
ob_plane.visible_shadow = False

# ---- collection membership
col_collection.objects.link(ob_light)
col_collection.objects.link(ob_camera)
col_collection.objects.link(ob_plane)

# ---- scene / render settings (as saved in the file)
scene.camera = ob_camera
scene.frame_start = 1; scene.frame_end = 250; scene.frame_set(1)
scene.render.engine = 'BLENDER_EEVEE_NEXT'
scene.render.resolution_x = 128
scene.render.resolution_y = 128
scene.render.fps = 60
scene.cycles.sampling_pattern = 'TABULATED_SOBOL'
scene.view_settings.view_transform = 'Filmic'
bpy.context.view_layer.update()
